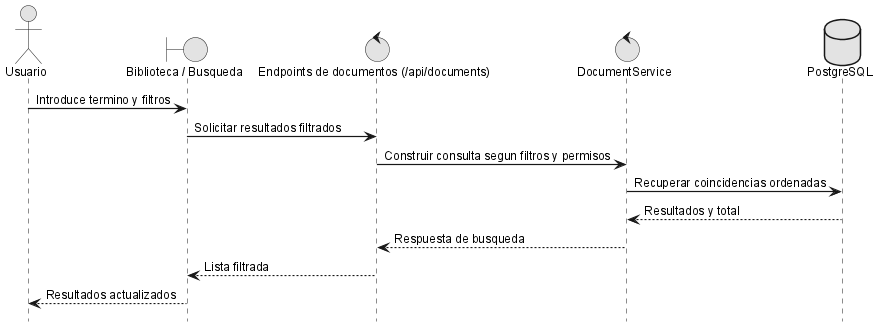

The diagram above was rendered by PlantUML. Its source (embedded in the PNG):
@startuml
!include _sequence-style.puml
actor Usuario as user
boundary "Biblioteca / Busqueda" as ui
control "Endpoints de documentos (/api/documents)" as api
control "DocumentService" as srv
database "PostgreSQL" as db

user -> ui: Introduce termino y filtros
ui -> api: Solicitar resultados filtrados
api -> srv: Construir consulta segun filtros y permisos
srv -> db: Recuperar coincidencias ordenadas
db --> srv: Resultados y total
srv --> api: Respuesta de busqueda
api --> ui: Lista filtrada
ui --> user: Resultados actualizados

@enduml